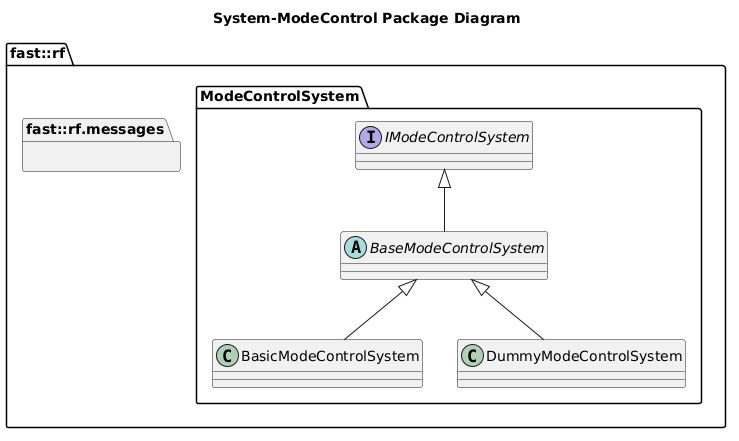

The diagram above was rendered by PlantUML. Its source (embedded in the PNG):
@startuml
title System-ModeControl Package Diagram

namespace fast::rf {
  namespace messages {}
  namespace ModeControlSystem {
    interface IModeControlSystem {
    }
    abstract BaseModeControlSystem {
    }
    IModeControlSystem <|-- BaseModeControlSystem
    class BasicModeControlSystem {

    }
    BaseModeControlSystem <|-- BasicModeControlSystem
    class DummyModeControlSystem  {
    }
    BaseModeControlSystem <|-- DummyModeControlSystem
  }
}
@enduml